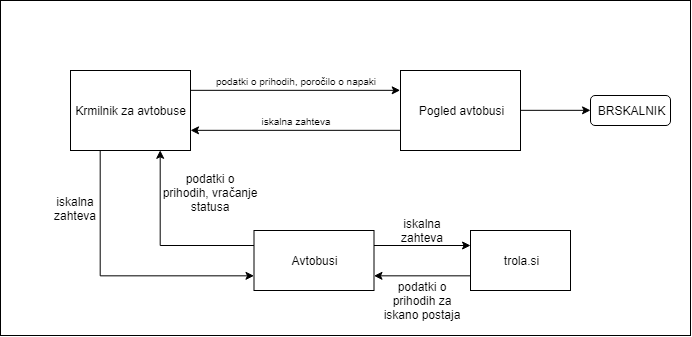

The diagram above was exported from draw.io. Its source (the exported page's mxGraphModel, read from the mxfile embedded in the PNG):
<mxGraphModel dx="961" dy="515" grid="1" gridSize="10" guides="1" tooltips="1" connect="1" arrows="1" fold="1" page="1" pageScale="1" pageWidth="827" pageHeight="1169" math="0" shadow="0">
  <root>
    <mxCell id="0" />
    <mxCell id="1" parent="0" />
    <mxCell id="qn00wbVetTRDtMD5P-J3-1" value="" style="rounded=0;whiteSpace=wrap;html=1;labelBackgroundColor=#ffffff;strokeWidth=1;fillColor=#ffffff;align=center;" vertex="1" parent="1">
      <mxGeometry x="100" y="280" width="690" height="335" as="geometry" />
    </mxCell>
    <mxCell id="qn00wbVetTRDtMD5P-J3-6" value="BRSKALNIK" style="rounded=1;whiteSpace=wrap;html=1;fillColor=none;" vertex="1" parent="1">
      <mxGeometry x="690" y="375" width="80" height="30" as="geometry" />
    </mxCell>
    <mxCell id="qn00wbVetTRDtMD5P-J3-25" style="edgeStyle=orthogonalEdgeStyle;rounded=0;orthogonalLoop=1;jettySize=auto;html=1;exitX=1;exitY=0.25;exitDx=0;exitDy=0;entryX=0;entryY=0.25;entryDx=0;entryDy=0;" edge="1" parent="1" source="qn00wbVetTRDtMD5P-J3-21" target="qn00wbVetTRDtMD5P-J3-23">
      <mxGeometry relative="1" as="geometry" />
    </mxCell>
    <mxCell id="qn00wbVetTRDtMD5P-J3-40" style="edgeStyle=orthogonalEdgeStyle;rounded=0;orthogonalLoop=1;jettySize=auto;html=1;exitX=0.25;exitY=1;exitDx=0;exitDy=0;entryX=0;entryY=0.75;entryDx=0;entryDy=0;" edge="1" parent="1" source="qn00wbVetTRDtMD5P-J3-21" target="qn00wbVetTRDtMD5P-J3-27">
      <mxGeometry relative="1" as="geometry" />
    </mxCell>
    <mxCell id="qn00wbVetTRDtMD5P-J3-21" value="&lt;span&gt;Krmilnik za avtobuse&lt;br&gt;&lt;/span&gt;" style="rounded=0;whiteSpace=wrap;html=1;" vertex="1" parent="1">
      <mxGeometry x="170" y="350" width="120" height="80" as="geometry" />
    </mxCell>
    <mxCell id="qn00wbVetTRDtMD5P-J3-26" style="edgeStyle=orthogonalEdgeStyle;rounded=0;orthogonalLoop=1;jettySize=auto;html=1;exitX=0;exitY=0.75;exitDx=0;exitDy=0;entryX=1;entryY=0.75;entryDx=0;entryDy=0;" edge="1" parent="1" source="qn00wbVetTRDtMD5P-J3-23" target="qn00wbVetTRDtMD5P-J3-21">
      <mxGeometry relative="1" as="geometry" />
    </mxCell>
    <mxCell id="qn00wbVetTRDtMD5P-J3-35" style="edgeStyle=orthogonalEdgeStyle;rounded=0;orthogonalLoop=1;jettySize=auto;html=1;exitX=1;exitY=0.5;exitDx=0;exitDy=0;entryX=0;entryY=0.5;entryDx=0;entryDy=0;" edge="1" parent="1" source="qn00wbVetTRDtMD5P-J3-23" target="qn00wbVetTRDtMD5P-J3-6">
      <mxGeometry relative="1" as="geometry" />
    </mxCell>
    <mxCell id="qn00wbVetTRDtMD5P-J3-23" value="&lt;span&gt;Pogled avtobusi&lt;/span&gt;" style="rounded=0;whiteSpace=wrap;html=1;" vertex="1" parent="1">
      <mxGeometry x="500" y="350" width="120" height="80" as="geometry" />
    </mxCell>
    <mxCell id="qn00wbVetTRDtMD5P-J3-41" style="edgeStyle=orthogonalEdgeStyle;rounded=0;orthogonalLoop=1;jettySize=auto;html=1;exitX=0;exitY=0.25;exitDx=0;exitDy=0;entryX=0.75;entryY=1;entryDx=0;entryDy=0;" edge="1" parent="1" source="qn00wbVetTRDtMD5P-J3-27" target="qn00wbVetTRDtMD5P-J3-21">
      <mxGeometry relative="1" as="geometry" />
    </mxCell>
    <mxCell id="qn00wbVetTRDtMD5P-J3-44" style="edgeStyle=orthogonalEdgeStyle;rounded=0;orthogonalLoop=1;jettySize=auto;html=1;exitX=1;exitY=0.25;exitDx=0;exitDy=0;entryX=0;entryY=0.25;entryDx=0;entryDy=0;" edge="1" parent="1" source="qn00wbVetTRDtMD5P-J3-27" target="qn00wbVetTRDtMD5P-J3-43">
      <mxGeometry relative="1" as="geometry" />
    </mxCell>
    <mxCell id="qn00wbVetTRDtMD5P-J3-27" value="Avtobusi" style="rounded=0;whiteSpace=wrap;html=1;" vertex="1" parent="1">
      <mxGeometry x="353.5" y="510" width="120" height="60" as="geometry" />
    </mxCell>
    <mxCell id="qn00wbVetTRDtMD5P-J3-29" value="&lt;font style=&quot;font-size: 10px&quot;&gt;podatki o prihodih, poročilo o napaki&lt;/font&gt;" style="text;html=1;strokeColor=none;fillColor=none;align=center;verticalAlign=middle;whiteSpace=wrap;rounded=0;" vertex="1" parent="1">
      <mxGeometry x="290" y="350" width="210" height="20" as="geometry" />
    </mxCell>
    <mxCell id="qn00wbVetTRDtMD5P-J3-31" value="&lt;font style=&quot;font-size: 10px&quot;&gt;iskalna zahteva&lt;/font&gt;" style="text;html=1;strokeColor=none;fillColor=none;align=center;verticalAlign=middle;whiteSpace=wrap;rounded=0;" vertex="1" parent="1">
      <mxGeometry x="290" y="390" width="210" height="20" as="geometry" />
    </mxCell>
    <mxCell id="qn00wbVetTRDtMD5P-J3-34" value="iskalna zahteva" style="text;html=1;strokeColor=none;fillColor=none;align=center;verticalAlign=middle;whiteSpace=wrap;rounded=0;" vertex="1" parent="1">
      <mxGeometry x="150" y="460" width="50" height="55" as="geometry" />
    </mxCell>
    <mxCell id="qn00wbVetTRDtMD5P-J3-45" style="edgeStyle=orthogonalEdgeStyle;rounded=0;orthogonalLoop=1;jettySize=auto;html=1;exitX=0;exitY=0.75;exitDx=0;exitDy=0;entryX=1;entryY=0.75;entryDx=0;entryDy=0;" edge="1" parent="1" source="qn00wbVetTRDtMD5P-J3-43" target="qn00wbVetTRDtMD5P-J3-27">
      <mxGeometry relative="1" as="geometry" />
    </mxCell>
    <mxCell id="qn00wbVetTRDtMD5P-J3-43" value="trola.si" style="rounded=0;whiteSpace=wrap;html=1;" vertex="1" parent="1">
      <mxGeometry x="570" y="510" width="100" height="60" as="geometry" />
    </mxCell>
    <mxCell id="qn00wbVetTRDtMD5P-J3-46" value="podatki o prihodih, vračanje statusa" style="text;html=1;strokeColor=none;fillColor=none;align=center;verticalAlign=middle;whiteSpace=wrap;rounded=0;" vertex="1" parent="1">
      <mxGeometry x="260" y="455.5" width="100" height="32" as="geometry" />
    </mxCell>
    <mxCell id="qn00wbVetTRDtMD5P-J3-47" value="iskalna zahteva" style="rounded=0;whiteSpace=wrap;html=1;fillColor=none;strokeColor=none;" vertex="1" parent="1">
      <mxGeometry x="487" y="495" width="70" height="30" as="geometry" />
    </mxCell>
    <mxCell id="qn00wbVetTRDtMD5P-J3-48" value="podatki o prihodih za iskano postaja" style="text;html=1;strokeColor=none;fillColor=none;align=center;verticalAlign=middle;whiteSpace=wrap;rounded=0;" vertex="1" parent="1">
      <mxGeometry x="477" y="560" width="90" height="40" as="geometry" />
    </mxCell>
  </root>
</mxGraphModel>